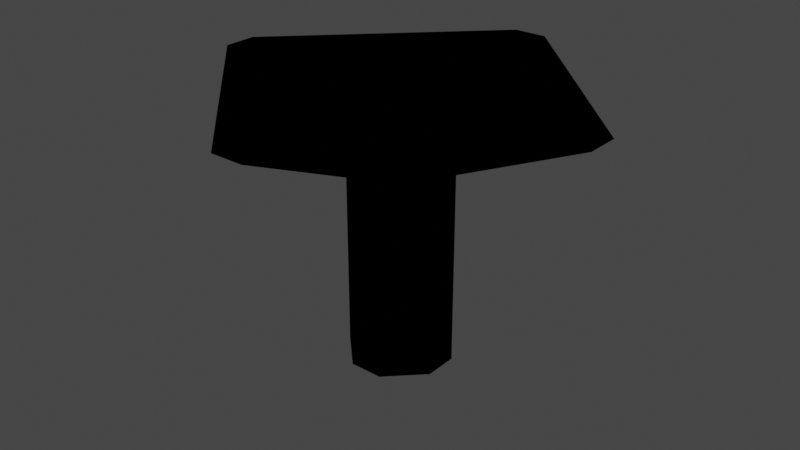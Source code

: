 # Source: scalespring.blend  (saved by Blender 3.0.42; exported with 4.5.12 LTS)
import bpy
from mathutils import Matrix  # noqa: F401  (used for matrix-valued properties, if any)

bpy.ops.wm.read_factory_settings(use_empty=True)
scene = bpy.context.scene
scene.name = 'Scene'

# ---- collections
col_collection = bpy.data.collections.new('Collection'); scene.collection.children.link(col_collection)

# ---- images (referenced by path relative to the original .blend; pixels are not part of the script)
import os
ASSET_DIR = os.environ.get("B2B_ASSET_DIR", "")  # directory of the original .blend (textures are referenced by path, not embedded)
HERE = os.path.dirname(os.path.abspath(__file__))  # packed textures are extracted next to this script under _unpacked/

def load_image(name, relpath, width, height, colorspace="sRGB"):
    """Load a texture the original file referenced (path relative to the .blend, or extracted next to this script)."""
    p = next((c for c in (os.path.join(HERE, relpath), os.path.join(ASSET_DIR, relpath)) if relpath and os.path.exists(c)), "")
    if p:
        img = bpy.data.images.load(p, check_existing=True)
        img.name = name
    else:  # same state as the original file: an image datablock whose file is absent (Cycles renders it pink)
        img = bpy.data.images.new(name, width, height)
        img.source = "FILE"
        img.filepath = "//" + (relpath or name)
    img.colorspace_settings.name = colorspace
    return img
img_spritespring = load_image('SpriteSpring', '_unpacked/SpriteSpring.d3adf3e7.png', 480, 480, 'sRGB')

# ---- materials (node trees are filled in below, after node groups)
mat_scalespring_mtl = bpy.data.materials.new('scalespring_mtl')
mat_scalespring_mtl.alpha_threshold = 1.0
mat_scalespring_mtl.use_transparency_overlap = False
mat_scalespring_mtl.show_transparent_back = False
mat_scalespring_mtl.diffuse_color = (1.0, 1.0, 1.0, 1.0)
mat_scalespring_mtl.roughness = 1.0
mat_scalespring_mtl.specular_intensity = 0.0

# ---- material node trees
mat_scalespring_mtl.use_nodes = True; mat_scalespring_mtl.node_tree.nodes.clear()
_N = mat_scalespring_mtl.node_tree.nodes; _L = mat_scalespring_mtl.node_tree.links
n0 = _N.new('ShaderNodeOutputMaterial'); n0.name = 'Material Output'; n0.location = (472, 327)
n0.target = 'EEVEE'
n1 = _N.new('ShaderNodeTexImage'); n1.name = 'Image Texture'; n1.location = (-435, 377)
n1.image = img_spritespring
n1.interpolation = 'Closest'
n2 = _N.new('ShaderNodeBsdfPrincipled'); n2.name = 'Principled BSDF'; n2.location = (-26, 597)
n2.distribution = 'GGX'
n2.subsurface_method = 'RANDOM_WALK_SKIN'
n2.inputs[2].default_value = 1.0
n2.inputs[3].default_value = 1.45
n2.inputs[13].default_value = 0.0
n2.inputs[27].default_value = (0.0, 0.0, 0.0, 1.0)
n2.inputs[28].default_value = 1.0
n3 = _N.new('ShaderNodeMixShader'); n3.name = 'Mix Shader'; n3.location = (0, 0)
n3.label = 'Disable Shadow'
n3.hide = True
n4 = _N.new('ShaderNodeLightPath'); n4.name = 'Light Path'; n4.location = (0, 0)
n4.hide = True
n5 = _N.new('ShaderNodeBsdfTransparent'); n5.name = 'Transparent BSDF'; n5.location = (0, 0)
n5.hide = True
_L.new(n1.outputs[0], n2.inputs[0])
_L.new(n1.outputs[1], n2.inputs[4])
_L.new(n2.outputs[0], n3.inputs[1])
_L.new(n3.outputs[0], n0.inputs[0])
_L.new(n4.outputs[1], n3.inputs[0])
_L.new(n5.outputs[0], n3.inputs[2])
n0.is_active_output = True

# ---- world
world_world = bpy.data.worlds.new('World'); scene.world = world_world
world_world.use_nodes = True; world_world.node_tree.nodes.clear()
_N = world_world.node_tree.nodes; _L = world_world.node_tree.links
n0 = _N.new('ShaderNodeOutputWorld'); n0.name = 'World Output'; n0.location = (300, 300)
n1 = _N.new('ShaderNodeBackground'); n1.name = 'Background'; n1.location = (10, 300)
n1.inputs[0].default_value = (0.05088, 0.05088, 0.05088, 1.0)
_L.new(n1.outputs[0], n0.inputs[0])
n0.is_active_output = True
world_world.color = (0.05088, 0.05088, 0.05088)
world_world.use_sun_shadow = False
world_world.sun_shadow_jitter_overblur = 0.0

# ---- meshes
me_scalespring = bpy.data.meshes.new('scalespring')
me_scalespring.from_pydata([(0.75, 0.0, 0.25), (0.25, 0.0, 0.75), (-0.25, 0.0, 0.75), (-0.75, 0.0, 0.25), (-0.75, 0.0, -0.25), (-0.25, 0.0, -0.75), (0.25, 0.0, -0.75), (0.75, 0.0, -0.25), (0.25, 3.0, 0.75), (0.75, 3.0, 0.25), (-0.25, 3.0, 0.75), (-0.75, 3.0, 0.25), (-0.75, 3.0, -0.25), (-0.25, 3.0, -0.75), (0.25, 3.0, -0.75), (0.75, 3.0, -0.25), (0.25, 4.0, 3.0), (3.0, 4.0, 0.25), (-0.25, 4.0, 3.0), (-3.0, 4.0, 0.25), (-3.0, 4.0, -0.25), (-0.25, 4.0, -3.0), (0.25, 4.0, -3.0), (3.0, 4.0, -0.25)], [], [(0, 1, 2, 3, 4, 5, 6, 7), (8, 1, 0, 9), (10, 2, 1, 8), (11, 3, 2, 10), (12, 4, 3, 11), (13, 5, 4, 12), (14, 6, 5, 13), (15, 7, 6, 14), (9, 0, 7, 15), (16, 8, 9, 17), (18, 10, 8, 16), (19, 11, 10, 18), (20, 12, 11, 19), (21, 13, 12, 20), (22, 14, 13, 21), (23, 15, 14, 22), (17, 9, 15, 23), (23, 22, 21, 20, 19, 18, 16, 17)])
me_scalespring.polygons.foreach_set('use_smooth', [True] * 18)
_k = set([(0, 1), (0, 7), (0, 9), (1, 2), (1, 8), (2, 3), (2, 10), (3, 4), (3, 11), (4, 5), (4, 12), (5, 6), (5, 13), (6, 7), (6, 14), (7, 15), (8, 9), (8, 10), (8, 16), (9, 15), (9, 17), (10, 11), (10, 18), (11, 12), (11, 19), (12, 13), (12, 20), (13, 14), (13, 21), (14, 15), (14, 22), (15, 23), (16, 17), (16, 18), (17, 23), (18, 19), (19, 20), (20, 21), (21, 22), (22, 23)])
me_scalespring.attributes.new('sharp_edge', 'BOOLEAN', 'EDGE').data.foreach_set('value', [ (min(e.vertices), max(e.vertices)) in _k for e in me_scalespring.edges])
_uv = me_scalespring.uv_layers.new(name='UVMap')
_uv.uv.foreach_set('vector', [0.6606, 0.7305, 0.6606, 0.802, 0.6249, 0.8378, 0.5534, 0.8378, 0.5176, 0.802, 0.5176, 0.7305, 0.5534, 0.6948, 0.6249, 0.6948, 0.7772, 0.3227, 0.7772, 0.01937, 0.8278, 0.01937, 0.8278, 0.3227, 0.7247, 0.3231, 0.7247, 0.01969, 0.7753, 0.01969, 0.7753, 0.3231, 0.6722, 0.3228, 0.6722, 0.01945, 0.7227, 0.01945, 0.7227, 0.3228, 0.6208, 0.3228, 0.6208, 0.01948, 0.6713, 0.01948, 0.6713, 0.3228, 0.5682, 0.3223, 0.5682, 0.01892, 0.6188, 0.01892, 0.6188, 0.3223, 0.5175, 0.3226, 0.5175, 0.01925, 0.568, 0.01925, 0.568, 0.3226, 0.8805, 0.3239, 0.8805, 0.02055, 0.9311, 0.02055, 0.9311, 0.3239, 0.8287, 0.3231, 0.8287, 0.01978, 0.8793, 0.01978, 0.8793, 0.3231, 0.4824, 0.9466, 0.3215, 0.7858, 0.3215, 0.7142, 0.4824, 0.5534, 0.4466, 0.9824, 0.2858, 0.8215, 0.3215, 0.7858, 0.4824, 0.9466, 0.05336, 0.9824, 0.2142, 0.8215, 0.2858, 0.8215, 0.4466, 0.9824, 0.01761, 0.9466, 0.1785, 0.7858, 0.2142, 0.8215, 0.05336, 0.9824, 0.01761, 0.5534, 0.1785, 0.7142, 0.1785, 0.7858, 0.01761, 0.9466, 0.05336, 0.5176, 0.2142, 0.6785, 0.1785, 0.7142, 0.01761, 0.5534, 0.4466, 0.5176, 0.2858, 0.6785, 0.2142, 0.6785, 0.05336, 0.5176, 0.4824, 0.5534, 0.3215, 0.7142, 0.2858, 0.6785, 0.4466, 0.5176, 0.01761, 0.4466, 0.01761, 0.05336, 0.05336, 0.01761, 0.4466, 0.01761, 0.4824, 0.05336, 0.4824, 0.4466, 0.4466, 0.4824, 0.05336, 0.4824])
me_scalespring.materials.append(mat_scalespring_mtl)
me_scalespring.use_remesh_fix_poles = True
me_scalespring.use_remesh_preserve_attributes = False
me_scalespring.update()
me_scalespring.normals_split_custom_set([tuple(v) for v in zip(*[iter([0.0, -1.0, 0.0, 0.0, -1.0, 0.0, 0.0, -1.0, 0.0, 0.0, -1.0, 0.0, 0.0, -1.0, 0.0, 0.0, -1.0, 0.0, 0.0, -1.0, 0.0, 0.0, -1.0, 0.0, 0.7071, 4.371e-08, -0.7071, 0.7071, 0.0, -0.7071, 0.7071, 4.8e-05, -0.7071, 0.7071, -4.777e-05, -0.7071, 4.777e-05, 2.088e-12, -1.0, -2.088e-12, 4.777e-05, -1.0, -4.777e-05, -2.088e-12, -1.0, 2.088e-12, -4.777e-05, -1.0, -0.7071, -4.8e-05, -0.7071, -0.7071, 4.777e-05, -0.7071, -0.7071, -4.371e-08, -0.7071, -0.7071, 0.0, -0.7071, -1.0, 0.0, 0.0, -1.0, 0.0, 0.0, -1.0, 0.0, 0.0, -1.0, 0.0, 0.0, -0.7071, 4.371e-08, 0.7071, -0.7071, 0.0, 0.7071, -0.7071, 4.8e-05, 0.7071, -0.7071, -4.777e-05, 0.7071, -4.777e-05, 2.088e-12, 1.0, 2.088e-12, 4.777e-05, 1.0, 4.777e-05, -2.088e-12, 1.0, -2.088e-12, -4.777e-05, 1.0, 0.7071, -4.8e-05, 0.7071, 0.7071, 4.777e-05, 0.7071, 0.7071, -4.371e-08, 0.7071, 0.7071, 0.0, 0.7071, 1.0, 0.0, 0.0, 1.0, 0.0, 0.0, 1.0, 0.0, 0.0, 1.0, 0.0, 0.0, 0.3763, -0.8467, -0.3763, 0.3763, -0.8467, -0.3763, 0.3763, -0.8467, -0.3763, 0.3763, -0.8467, -0.3763, 0.0, -0.9138, -0.4061, 3.563e-05, -0.9138, -0.4061, -3.546e-05, -0.9138, -0.4061, 3.244e-08, -0.9138, -0.4061, -0.3763, -0.8467, -0.3763, -0.3763, -0.8466, -0.3763, -0.3763, -0.8466, -0.3763, -0.3763, -0.8467, -0.3763, -0.4061, -0.9138, 0.0, -0.4061, -0.9138, 0.0, -0.4061, -0.9138, 0.0, -0.4061, -0.9138, 0.0, -0.3763, -0.8467, 0.3763, -0.3763, -0.8467, 0.3763, -0.3763, -0.8467, 0.3763, -0.3763, -0.8467, 0.3763, 0.0, -0.9138, 0.4061, -3.563e-05, -0.9138, 0.4061, 3.546e-05, -0.9138, 0.4061, -3.244e-08, -0.9138, 0.4061, 0.3763, -0.8467, 0.3763, 0.3763, -0.8466, 0.3763, 0.3763, -0.8466, 0.3763, 0.3763, -0.8467, 0.3763, 0.4061, -0.9138, 0.0, 0.4061, -0.9138, 0.0, 0.4061, -0.9138, 0.0, 0.4061, -0.9138, 0.0, 0.0, 1.0, 0.0, 0.0, 1.0, 0.0, 0.0, 1.0, 0.0, 0.0, 1.0, 0.0, 0.0, 1.0, 0.0, 0.0, 1.0, 0.0, 0.0, 1.0, 0.0, 0.0, 1.0, 0.0])] * 3)])

# ---- objects
ob_scalespring = bpy.data.objects.new('scalespring', me_scalespring)

# ---- transforms, parenting, visibility, modifiers, constraints
ob_scalespring.location = (0.0, 0.0, 0.0)
ob_scalespring.rotation_euler = (1.571, -0.0, 0.0)
ob_scalespring.visible_shadow = False

# ---- collection membership
col_collection.objects.link(ob_scalespring)

# ---- scene / render settings (as saved in the file)
scene.frame_start = 1; scene.frame_end = 250; scene.frame_set(1)
scene.render.engine = 'BLENDER_EEVEE_NEXT'
scene.cycles.sampling_pattern = 'TABULATED_SOBOL'
scene.cycles.use_light_tree = False
scene.view_settings.view_transform = 'Filmic'
bpy.context.view_layer.update()

# ---- added for rendering (the .blend has no active camera and no usable light): camera, sun
cam_auto = bpy.data.cameras.new('AutoCamera')
cam_auto.lens = 50.0
cam_auto.sensor_width = 36.0
cam_auto.clip_end = 1000.0
ob_auto_camera = bpy.data.objects.new('AutoCamera', cam_auto)
scene.collection.objects.link(ob_auto_camera)
ob_auto_camera.location = (8.67938, -10.4153, 8.9435)
ob_auto_camera.rotation_euler = (1.09748, -7.21219e-08, 0.694738)
scene.camera = ob_auto_camera
light_auto_sun = bpy.data.lights.new('AutoSun', 'SUN')
light_auto_sun.energy = 3.0
light_auto_sun.angle = 0.0523599
ob_auto_sun = bpy.data.objects.new('AutoSun', light_auto_sun)
scene.collection.objects.link(ob_auto_sun)
ob_auto_sun.rotation_euler = (0.872665, 0.174533, 0.523599)
bpy.context.view_layer.update()
